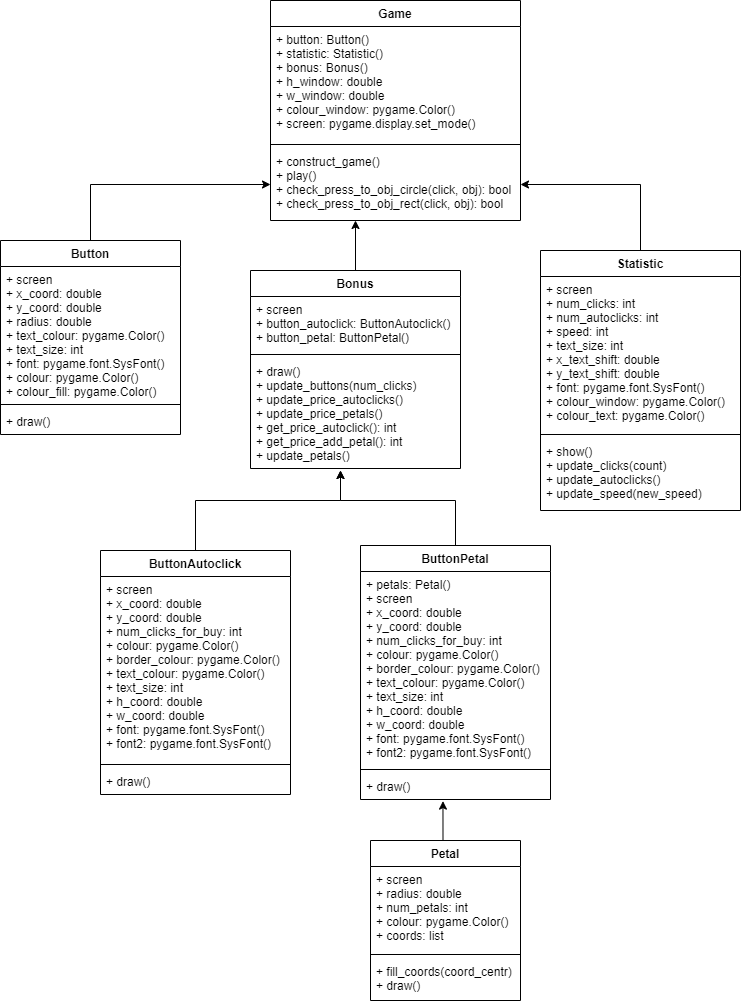

The diagram above was exported from draw.io. Its source (the exported page's mxGraphModel, read from the mxfile embedded in the PNG):
<mxGraphModel dx="1038" dy="528" grid="1" gridSize="10" guides="1" tooltips="1" connect="1" arrows="1" fold="1" page="1" pageScale="1" pageWidth="827" pageHeight="1169" math="0" shadow="0">
  <root>
    <mxCell id="0" />
    <mxCell id="1" parent="0" />
    <mxCell id="2WZZNyhS0nf5mEZluVRT-1" value="Game" style="swimlane;fontStyle=1;align=center;verticalAlign=top;childLayout=stackLayout;horizontal=1;startSize=26;horizontalStack=0;resizeParent=1;resizeParentMax=0;resizeLast=0;collapsible=1;marginBottom=0;" vertex="1" parent="1">
      <mxGeometry x="300" y="20" width="250" height="220" as="geometry" />
    </mxCell>
    <mxCell id="2WZZNyhS0nf5mEZluVRT-2" value="+ button: Button()&#10;+ statistic: Statistic()&#10;+ bonus: Bonus()&#10;+ h_window: double&#10;+ w_window: double&#10;+ colour_window: pygame.Color()&#10;+ screen: pygame.display.set_mode()&#10;" style="text;strokeColor=none;fillColor=none;align=left;verticalAlign=top;spacingLeft=4;spacingRight=4;overflow=hidden;rotatable=0;points=[[0,0.5],[1,0.5]];portConstraint=eastwest;" vertex="1" parent="2WZZNyhS0nf5mEZluVRT-1">
      <mxGeometry y="26" width="250" height="114" as="geometry" />
    </mxCell>
    <mxCell id="2WZZNyhS0nf5mEZluVRT-3" value="" style="line;strokeWidth=1;fillColor=none;align=left;verticalAlign=middle;spacingTop=-1;spacingLeft=3;spacingRight=3;rotatable=0;labelPosition=right;points=[];portConstraint=eastwest;" vertex="1" parent="2WZZNyhS0nf5mEZluVRT-1">
      <mxGeometry y="140" width="250" height="8" as="geometry" />
    </mxCell>
    <mxCell id="2WZZNyhS0nf5mEZluVRT-4" value="+ construct_game()&#10;+ play()&#10;+ check_press_to_obj_circle(click, obj): bool&#10;+ check_press_to_obj_rect(click, obj): bool" style="text;strokeColor=none;fillColor=none;align=left;verticalAlign=top;spacingLeft=4;spacingRight=4;overflow=hidden;rotatable=0;points=[[0,0.5],[1,0.5]];portConstraint=eastwest;" vertex="1" parent="2WZZNyhS0nf5mEZluVRT-1">
      <mxGeometry y="148" width="250" height="72" as="geometry" />
    </mxCell>
    <mxCell id="2WZZNyhS0nf5mEZluVRT-30" style="edgeStyle=orthogonalEdgeStyle;rounded=0;orthogonalLoop=1;jettySize=auto;html=1;exitX=0.5;exitY=0;exitDx=0;exitDy=0;entryX=0;entryY=0.5;entryDx=0;entryDy=0;" edge="1" parent="1" source="2WZZNyhS0nf5mEZluVRT-5" target="2WZZNyhS0nf5mEZluVRT-4">
      <mxGeometry relative="1" as="geometry" />
    </mxCell>
    <mxCell id="2WZZNyhS0nf5mEZluVRT-5" value="Button" style="swimlane;fontStyle=1;align=center;verticalAlign=top;childLayout=stackLayout;horizontal=1;startSize=26;horizontalStack=0;resizeParent=1;resizeParentMax=0;resizeLast=0;collapsible=1;marginBottom=0;" vertex="1" parent="1">
      <mxGeometry x="30" y="260" width="180" height="194" as="geometry" />
    </mxCell>
    <mxCell id="2WZZNyhS0nf5mEZluVRT-6" value="+ screen&#10;+ x_coord: double&#10;+ y_coord: double&#10;+ radius: double&#10;+ text_colour: pygame.Color()&#10;+ text_size: int&#10;+ font: pygame.font.SysFont()&#10;+ colour: pygame.Color()&#10;+ colour_fill: pygame.Color()" style="text;strokeColor=none;fillColor=none;align=left;verticalAlign=top;spacingLeft=4;spacingRight=4;overflow=hidden;rotatable=0;points=[[0,0.5],[1,0.5]];portConstraint=eastwest;" vertex="1" parent="2WZZNyhS0nf5mEZluVRT-5">
      <mxGeometry y="26" width="180" height="134" as="geometry" />
    </mxCell>
    <mxCell id="2WZZNyhS0nf5mEZluVRT-7" value="" style="line;strokeWidth=1;fillColor=none;align=left;verticalAlign=middle;spacingTop=-1;spacingLeft=3;spacingRight=3;rotatable=0;labelPosition=right;points=[];portConstraint=eastwest;" vertex="1" parent="2WZZNyhS0nf5mEZluVRT-5">
      <mxGeometry y="160" width="180" height="8" as="geometry" />
    </mxCell>
    <mxCell id="2WZZNyhS0nf5mEZluVRT-8" value="+ draw()" style="text;strokeColor=none;fillColor=none;align=left;verticalAlign=top;spacingLeft=4;spacingRight=4;overflow=hidden;rotatable=0;points=[[0,0.5],[1,0.5]];portConstraint=eastwest;" vertex="1" parent="2WZZNyhS0nf5mEZluVRT-5">
      <mxGeometry y="168" width="180" height="26" as="geometry" />
    </mxCell>
    <mxCell id="2WZZNyhS0nf5mEZluVRT-33" style="edgeStyle=orthogonalEdgeStyle;rounded=0;orthogonalLoop=1;jettySize=auto;html=1;exitX=0.5;exitY=0;exitDx=0;exitDy=0;" edge="1" parent="1" source="2WZZNyhS0nf5mEZluVRT-9">
      <mxGeometry relative="1" as="geometry">
        <mxPoint x="370" y="490" as="targetPoint" />
        <Array as="points">
          <mxPoint x="225" y="520" />
          <mxPoint x="370" y="520" />
        </Array>
      </mxGeometry>
    </mxCell>
    <mxCell id="2WZZNyhS0nf5mEZluVRT-9" value="ButtonAutoclick" style="swimlane;fontStyle=1;align=center;verticalAlign=top;childLayout=stackLayout;horizontal=1;startSize=26;horizontalStack=0;resizeParent=1;resizeParentMax=0;resizeLast=0;collapsible=1;marginBottom=0;" vertex="1" parent="1">
      <mxGeometry x="130" y="570" width="190" height="244" as="geometry" />
    </mxCell>
    <mxCell id="2WZZNyhS0nf5mEZluVRT-10" value="+ screen&#10;+ x_coord: double&#10;+ y_coord: double&#10;+ num_clicks_for_buy: int&#10;+ colour: pygame.Color()&#10;+ border_colour: pygame.Color()&#10;+ text_colour: pygame.Color()&#10;+ text_size: int&#10;+ h_coord: double&#10;+ w_coord: double&#10;+ font: pygame.font.SysFont()&#10;+ font2: pygame.font.SysFont()" style="text;strokeColor=none;fillColor=none;align=left;verticalAlign=top;spacingLeft=4;spacingRight=4;overflow=hidden;rotatable=0;points=[[0,0.5],[1,0.5]];portConstraint=eastwest;" vertex="1" parent="2WZZNyhS0nf5mEZluVRT-9">
      <mxGeometry y="26" width="190" height="184" as="geometry" />
    </mxCell>
    <mxCell id="2WZZNyhS0nf5mEZluVRT-11" value="" style="line;strokeWidth=1;fillColor=none;align=left;verticalAlign=middle;spacingTop=-1;spacingLeft=3;spacingRight=3;rotatable=0;labelPosition=right;points=[];portConstraint=eastwest;" vertex="1" parent="2WZZNyhS0nf5mEZluVRT-9">
      <mxGeometry y="210" width="190" height="8" as="geometry" />
    </mxCell>
    <mxCell id="2WZZNyhS0nf5mEZluVRT-12" value="+ draw()" style="text;strokeColor=none;fillColor=none;align=left;verticalAlign=top;spacingLeft=4;spacingRight=4;overflow=hidden;rotatable=0;points=[[0,0.5],[1,0.5]];portConstraint=eastwest;" vertex="1" parent="2WZZNyhS0nf5mEZluVRT-9">
      <mxGeometry y="218" width="190" height="26" as="geometry" />
    </mxCell>
    <mxCell id="2WZZNyhS0nf5mEZluVRT-32" style="edgeStyle=orthogonalEdgeStyle;rounded=0;orthogonalLoop=1;jettySize=auto;html=1;exitX=0.5;exitY=0;exitDx=0;exitDy=0;" edge="1" parent="1" source="2WZZNyhS0nf5mEZluVRT-13">
      <mxGeometry relative="1" as="geometry">
        <mxPoint x="370" y="490" as="targetPoint" />
        <Array as="points">
          <mxPoint x="485" y="520" />
          <mxPoint x="370" y="520" />
        </Array>
      </mxGeometry>
    </mxCell>
    <mxCell id="2WZZNyhS0nf5mEZluVRT-13" value="ButtonPetal" style="swimlane;fontStyle=1;align=center;verticalAlign=top;childLayout=stackLayout;horizontal=1;startSize=26;horizontalStack=0;resizeParent=1;resizeParentMax=0;resizeLast=0;collapsible=1;marginBottom=0;" vertex="1" parent="1">
      <mxGeometry x="390" y="565" width="190" height="254" as="geometry" />
    </mxCell>
    <mxCell id="2WZZNyhS0nf5mEZluVRT-14" value="+ petals: Petal()&#10;+ screen&#10;+ x_coord: double&#10;+ y_coord: double&#10;+ num_clicks_for_buy: int&#10;+ colour: pygame.Color()&#10;+ border_colour: pygame.Color()&#10;+ text_colour: pygame.Color()&#10;+ text_size: int&#10;+ h_coord: double&#10;+ w_coord: double&#10;+ font: pygame.font.SysFont()&#10;+ font2: pygame.font.SysFont()" style="text;strokeColor=none;fillColor=none;align=left;verticalAlign=top;spacingLeft=4;spacingRight=4;overflow=hidden;rotatable=0;points=[[0,0.5],[1,0.5]];portConstraint=eastwest;" vertex="1" parent="2WZZNyhS0nf5mEZluVRT-13">
      <mxGeometry y="26" width="190" height="194" as="geometry" />
    </mxCell>
    <mxCell id="2WZZNyhS0nf5mEZluVRT-15" value="" style="line;strokeWidth=1;fillColor=none;align=left;verticalAlign=middle;spacingTop=-1;spacingLeft=3;spacingRight=3;rotatable=0;labelPosition=right;points=[];portConstraint=eastwest;" vertex="1" parent="2WZZNyhS0nf5mEZluVRT-13">
      <mxGeometry y="220" width="190" height="8" as="geometry" />
    </mxCell>
    <mxCell id="2WZZNyhS0nf5mEZluVRT-16" value="+ draw()" style="text;strokeColor=none;fillColor=none;align=left;verticalAlign=top;spacingLeft=4;spacingRight=4;overflow=hidden;rotatable=0;points=[[0,0.5],[1,0.5]];portConstraint=eastwest;" vertex="1" parent="2WZZNyhS0nf5mEZluVRT-13">
      <mxGeometry y="228" width="190" height="26" as="geometry" />
    </mxCell>
    <mxCell id="2WZZNyhS0nf5mEZluVRT-29" style="edgeStyle=orthogonalEdgeStyle;rounded=0;orthogonalLoop=1;jettySize=auto;html=1;exitX=0.5;exitY=0;exitDx=0;exitDy=0;entryX=0.34;entryY=1;entryDx=0;entryDy=0;entryPerimeter=0;" edge="1" parent="1" source="2WZZNyhS0nf5mEZluVRT-17" target="2WZZNyhS0nf5mEZluVRT-4">
      <mxGeometry relative="1" as="geometry" />
    </mxCell>
    <mxCell id="2WZZNyhS0nf5mEZluVRT-17" value="Bonus" style="swimlane;fontStyle=1;align=center;verticalAlign=top;childLayout=stackLayout;horizontal=1;startSize=26;horizontalStack=0;resizeParent=1;resizeParentMax=0;resizeLast=0;collapsible=1;marginBottom=0;" vertex="1" parent="1">
      <mxGeometry x="280" y="290" width="210" height="198" as="geometry" />
    </mxCell>
    <mxCell id="2WZZNyhS0nf5mEZluVRT-18" value="+ screen&#10;+ button_autoclick: ButtonAutoclick()&#10;+ button_petal: ButtonPetal() " style="text;strokeColor=none;fillColor=none;align=left;verticalAlign=top;spacingLeft=4;spacingRight=4;overflow=hidden;rotatable=0;points=[[0,0.5],[1,0.5]];portConstraint=eastwest;" vertex="1" parent="2WZZNyhS0nf5mEZluVRT-17">
      <mxGeometry y="26" width="210" height="54" as="geometry" />
    </mxCell>
    <mxCell id="2WZZNyhS0nf5mEZluVRT-19" value="" style="line;strokeWidth=1;fillColor=none;align=left;verticalAlign=middle;spacingTop=-1;spacingLeft=3;spacingRight=3;rotatable=0;labelPosition=right;points=[];portConstraint=eastwest;" vertex="1" parent="2WZZNyhS0nf5mEZluVRT-17">
      <mxGeometry y="80" width="210" height="8" as="geometry" />
    </mxCell>
    <mxCell id="2WZZNyhS0nf5mEZluVRT-20" value="+ draw()&#10;+ update_buttons(num_clicks)&#10;+ update_price_autoclicks()&#10;+ update_price_petals()&#10;+ get_price_autoclick(): int&#10;+ get_price_add_petal(): int&#10;+ update_petals()" style="text;strokeColor=none;fillColor=none;align=left;verticalAlign=top;spacingLeft=4;spacingRight=4;overflow=hidden;rotatable=0;points=[[0,0.5],[1,0.5]];portConstraint=eastwest;" vertex="1" parent="2WZZNyhS0nf5mEZluVRT-17">
      <mxGeometry y="88" width="210" height="110" as="geometry" />
    </mxCell>
    <mxCell id="2WZZNyhS0nf5mEZluVRT-34" style="edgeStyle=orthogonalEdgeStyle;rounded=0;orthogonalLoop=1;jettySize=auto;html=1;exitX=0.5;exitY=0;exitDx=0;exitDy=0;entryX=0.434;entryY=1.062;entryDx=0;entryDy=0;entryPerimeter=0;" edge="1" parent="1" source="2WZZNyhS0nf5mEZluVRT-21" target="2WZZNyhS0nf5mEZluVRT-16">
      <mxGeometry relative="1" as="geometry" />
    </mxCell>
    <mxCell id="2WZZNyhS0nf5mEZluVRT-21" value="Petal" style="swimlane;fontStyle=1;align=center;verticalAlign=top;childLayout=stackLayout;horizontal=1;startSize=26;horizontalStack=0;resizeParent=1;resizeParentMax=0;resizeLast=0;collapsible=1;marginBottom=0;" vertex="1" parent="1">
      <mxGeometry x="400" y="860" width="150" height="160" as="geometry" />
    </mxCell>
    <mxCell id="2WZZNyhS0nf5mEZluVRT-22" value="+ screen&#10;+ radius: double&#10;+ num_petals: int&#10;+ colour: pygame.Color()&#10;+ coords: list" style="text;strokeColor=none;fillColor=none;align=left;verticalAlign=top;spacingLeft=4;spacingRight=4;overflow=hidden;rotatable=0;points=[[0,0.5],[1,0.5]];portConstraint=eastwest;" vertex="1" parent="2WZZNyhS0nf5mEZluVRT-21">
      <mxGeometry y="26" width="150" height="84" as="geometry" />
    </mxCell>
    <mxCell id="2WZZNyhS0nf5mEZluVRT-23" value="" style="line;strokeWidth=1;fillColor=none;align=left;verticalAlign=middle;spacingTop=-1;spacingLeft=3;spacingRight=3;rotatable=0;labelPosition=right;points=[];portConstraint=eastwest;" vertex="1" parent="2WZZNyhS0nf5mEZluVRT-21">
      <mxGeometry y="110" width="150" height="8" as="geometry" />
    </mxCell>
    <mxCell id="2WZZNyhS0nf5mEZluVRT-24" value="+ fill_coords(coord_centr)&#10;+ draw()" style="text;strokeColor=none;fillColor=none;align=left;verticalAlign=top;spacingLeft=4;spacingRight=4;overflow=hidden;rotatable=0;points=[[0,0.5],[1,0.5]];portConstraint=eastwest;" vertex="1" parent="2WZZNyhS0nf5mEZluVRT-21">
      <mxGeometry y="118" width="150" height="42" as="geometry" />
    </mxCell>
    <mxCell id="2WZZNyhS0nf5mEZluVRT-31" style="edgeStyle=orthogonalEdgeStyle;rounded=0;orthogonalLoop=1;jettySize=auto;html=1;exitX=0.5;exitY=0;exitDx=0;exitDy=0;entryX=1;entryY=0.5;entryDx=0;entryDy=0;" edge="1" parent="1" source="2WZZNyhS0nf5mEZluVRT-25" target="2WZZNyhS0nf5mEZluVRT-4">
      <mxGeometry relative="1" as="geometry" />
    </mxCell>
    <mxCell id="2WZZNyhS0nf5mEZluVRT-25" value="Statistic" style="swimlane;fontStyle=1;align=center;verticalAlign=top;childLayout=stackLayout;horizontal=1;startSize=26;horizontalStack=0;resizeParent=1;resizeParentMax=0;resizeLast=0;collapsible=1;marginBottom=0;" vertex="1" parent="1">
      <mxGeometry x="570" y="270" width="200" height="260" as="geometry" />
    </mxCell>
    <mxCell id="2WZZNyhS0nf5mEZluVRT-26" value="+ screen&#10;+ num_clicks: int&#10;+ num_autoclicks: int&#10;+ speed: int&#10;+ text_size: int&#10;+ x_text_shift: double&#10;+ y_text_shift: double&#10;+ font: pygame.font.SysFont()&#10;+ colour_window: pygame.Color()&#10;+ colour_text: pygame.Color()" style="text;strokeColor=none;fillColor=none;align=left;verticalAlign=top;spacingLeft=4;spacingRight=4;overflow=hidden;rotatable=0;points=[[0,0.5],[1,0.5]];portConstraint=eastwest;" vertex="1" parent="2WZZNyhS0nf5mEZluVRT-25">
      <mxGeometry y="26" width="200" height="154" as="geometry" />
    </mxCell>
    <mxCell id="2WZZNyhS0nf5mEZluVRT-27" value="" style="line;strokeWidth=1;fillColor=none;align=left;verticalAlign=middle;spacingTop=-1;spacingLeft=3;spacingRight=3;rotatable=0;labelPosition=right;points=[];portConstraint=eastwest;" vertex="1" parent="2WZZNyhS0nf5mEZluVRT-25">
      <mxGeometry y="180" width="200" height="8" as="geometry" />
    </mxCell>
    <mxCell id="2WZZNyhS0nf5mEZluVRT-28" value="+ show()&#10;+ update_clicks(count)&#10;+ update_autoclicks()&#10;+ update_speed(new_speed)" style="text;strokeColor=none;fillColor=none;align=left;verticalAlign=top;spacingLeft=4;spacingRight=4;overflow=hidden;rotatable=0;points=[[0,0.5],[1,0.5]];portConstraint=eastwest;" vertex="1" parent="2WZZNyhS0nf5mEZluVRT-25">
      <mxGeometry y="188" width="200" height="72" as="geometry" />
    </mxCell>
  </root>
</mxGraphModel>